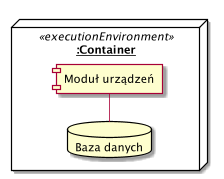

The diagram above was rendered by PlantUML. Its source (embedded in the PNG):
@startuml

left to right direction

    node __:Container__ <<executionEnvironment>> as C1 {
        component "Moduł urządzeń" as Mu
        database "Baza danych" as BD1
        BD1 - Mu
    }

    

    
@enduml